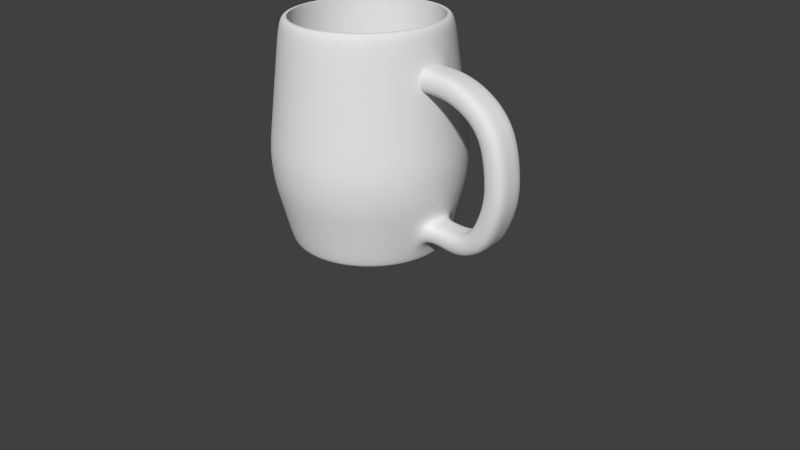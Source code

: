 # Source: cup.blend  (saved by Blender 2.76.0; exported with 4.5.12 LTS)
import bpy
from mathutils import Matrix  # noqa: F401  (used for matrix-valued properties, if any)

bpy.ops.wm.read_factory_settings(use_empty=True)
scene = bpy.context.scene
scene.name = 'Scene'

# ---- collections
col_collection_1 = bpy.data.collections.new('Collection 1'); scene.collection.children.link(col_collection_1)

# ---- world
world_world = bpy.data.worlds.new('World'); scene.world = world_world
world_world.color = (0.05088, 0.05088, 0.05088)
world_world.use_sun_shadow = False
world_world.sun_shadow_jitter_overblur = 0.0
world_world.cycles.sampling_method = 'MANUAL'
world_world.cycles.sample_map_resolution = 256

# ---- cameras
cam_camera = bpy.data.cameras.new('Camera')
cam_camera.clip_end = 100.0
cam_camera.lens = 35.0
cam_camera.sensor_width = 32.0
cam_camera.sensor_height = 18.0
cam_camera.ortho_scale = 7.314
cam_camera.dof.focus_distance = 0.0
cam_camera.dof.aperture_fstop = 128.0

# ---- meshes
me_x = bpy.data.meshes.new('柱体')
me_x.from_pydata([(-4.312e-08, 0.8871, -1.0), (-3.323e-08, 0.913, 1.747), (0.1731, 0.87, -1.0), (0.1781, 0.8954, 1.747), (0.3395, 0.8195, -1.0), (0.3494, 0.8435, 1.747), (0.4928, 0.7376, -1.0), (0.5072, 0.7591, 1.747), (0.6272, 0.6272, -1.0), (0.6456, 0.6456, 1.747), (0.7376, 0.4928, -1.0), (0.7591, 0.5072, 1.747), (0.8195, 0.3395, -1.0), (0.8435, 0.3494, 1.747), (0.87, 0.1731, -1.0), (0.8954, 0.1781, 1.747), (0.8871, 5.816e-08, -1.0), (0.913, 6.214e-08, 1.747), (0.87, -0.1731, -1.0), (0.8954, -0.1781, 1.747), (0.8195, -0.3395, -1.0), (0.8435, -0.3494, 1.747), (0.7376, -0.4928, -1.0), (0.7591, -0.5072, 1.747), (0.6272, -0.6272, -1.0), (0.6456, -0.6456, 1.747), (0.4928, -0.7376, -1.0), (0.5072, -0.7591, 1.747), (0.3395, -0.8195, -1.0), (0.3494, -0.8435, 1.747), (0.1731, -0.87, -1.0), (0.1781, -0.8954, 1.747), (-2.912e-07, -0.8871, -1.0), (-2.991e-07, -0.913, 1.747), (-0.1731, -0.87, -1.0), (-0.1781, -0.8954, 1.747), (-0.3395, -0.8195, -1.0), (-0.3494, -0.8435, 1.747), (-0.4928, -0.7376, -1.0), (-0.5072, -0.7591, 1.747), (-0.6272, -0.6272, -1.0), (-0.6456, -0.6456, 1.747), (-0.7376, -0.4928, -1.0), (-0.7591, -0.5072, 1.747), (-0.8195, -0.3395, -1.0), (-0.8435, -0.3494, 1.747), (-0.87, -0.1731, -1.0), (-0.8954, -0.1781, 1.747), (-0.8871, 8.624e-07, -1.0), (-0.913, 8.861e-07, 1.747), (-0.87, 0.1731, -1.0), (-0.8954, 0.1781, 1.747), (-0.8195, 0.3395, -1.0), (-0.8435, 0.3494, 1.747), (-0.7376, 0.4928, -1.0), (-0.7591, 0.5072, 1.747), (-0.6272, 0.6272, -1.0), (-0.6456, 0.6456, 1.747), (-0.4928, 0.7376, -1.0), (-0.5072, 0.7591, 1.747), (-0.3395, 0.8195, -1.0), (-0.3494, 0.8435, 1.747), (-0.1731, 0.87, -1.0), (-0.1781, 0.8954, 1.747), (-0.4437, 1.071, 0.5654), (-0.6441, 0.964, 0.5654), (-0.8198, 0.8198, 0.5654), (-0.964, 0.6441, 0.5654), (-1.071, 0.4437, 0.5654), (-1.137, 0.2262, 0.5654), (-1.159, 1.074e-06, 0.5654), (-1.137, -0.2262, 0.5654), (-1.071, -0.4437, 0.5654), (-0.964, -0.6441, 0.5654), (-0.8198, -0.8198, 0.5654), (-0.6441, -0.964, 0.5654), (-0.4437, -1.071, 0.5654), (-0.2262, -1.137, 0.5654), (-3.967e-07, -1.159, 0.5654), (0.2262, -1.137, 0.5654), (0.4437, -1.071, 0.5654), (0.6441, -0.964, 0.5654), (0.8198, -0.8198, 0.5654), (0.964, -0.6441, 0.5654), (1.071, -0.4437, 0.5654), (1.137, -0.2262, 0.5654), (1.159, 4.211e-08, 0.5654), (1.137, 0.2262, 0.5654), (1.071, 0.4437, 0.5654), (0.964, 0.6441, 0.5654), (0.8198, 0.8198, 0.5654), (0.6441, 0.964, 0.5654), (0.4437, 1.071, 0.5654), (0.2262, 1.137, 0.5654), (-1.893e-08, 1.159, 0.5654), (-0.2262, 1.137, 0.5654), (-6.424e-09, 1.054, 1.346), (0.2056, 1.034, 1.346), (0.4034, 0.9739, 1.346), (0.5856, 0.8764, 1.346), (0.7454, 0.7454, 1.346), (0.8764, 0.5856, 1.346), (0.9739, 0.4034, 1.346), (1.034, 0.2056, 1.346), (1.054, 6.417e-08, 1.346), (1.034, -0.2056, 1.346), (0.9739, -0.4034, 1.346), (0.8764, -0.5856, 1.346), (0.7454, -0.7454, 1.346), (0.5856, -0.8764, 1.346), (0.4034, -0.9739, 1.346), (0.2056, -1.034, 1.346), (-3.499e-07, -1.054, 1.346), (-0.2056, -1.034, 1.346), (-0.4034, -0.9739, 1.346), (-0.5856, -0.8764, 1.346), (-0.7454, -0.7454, 1.346), (-0.8764, -0.5856, 1.346), (-0.9739, -0.4034, 1.346), (-1.034, -0.2056, 1.346), (-1.054, 1.002e-06, 1.346), (-1.034, 0.2056, 1.346), (-0.9739, 0.4034, 1.346), (-0.8764, 0.5856, 1.346), (-0.7454, 0.7454, 1.346), (-0.5856, 0.8764, 1.346), (-0.4034, 0.9739, 1.346), (-0.2056, 1.034, 1.346), (0.2131, 1.071, 1.064), (0.418, 1.009, 1.064), (0.6068, 0.9081, 1.064), (0.7723, 0.7723, 1.064), (0.9081, 0.6068, 1.064), (1.009, 0.418, 1.064), (1.071, 0.2131, 1.064), (1.092, 5.618e-08, 1.064), (1.071, -0.2131, 1.064), (1.009, -0.418, 1.064), (0.9081, -0.6068, 1.064), (0.7723, -0.7723, 1.064), (0.6068, -0.9081, 1.064), (0.418, -1.009, 1.064), (0.2131, -1.071, 1.064), (-3.668e-07, -1.092, 1.064), (-0.2131, -1.071, 1.064), (-0.418, -1.009, 1.064), (-0.6068, -0.9081, 1.064), (-0.7723, -0.7723, 1.064), (-0.9081, -0.6068, 1.064), (-1.009, -0.418, 1.064), (-1.071, -0.2131, 1.064), (-1.092, 1.028e-06, 1.064), (-1.071, 0.2131, 1.064), (-1.009, 0.418, 1.064), (-0.9081, 0.6068, 1.064), (-0.7723, 0.7723, 1.064), (-0.6068, 0.9081, 1.064), (-0.418, 1.009, 1.064), (-0.2131, 1.071, 1.064), (-1.095e-08, 1.092, 1.064), (0.2197, 1.105, -0.463), (0.431, 1.041, -0.463), (0.6257, 0.9365, -0.463), (0.7964, 0.7964, -0.463), (0.9365, 0.6257, -0.463), (1.041, 0.431, -0.463), (1.105, 0.2197, -0.463), (1.126, 4.904e-08, -0.463), (1.105, -0.2197, -0.463), (1.041, -0.431, -0.463), (0.9365, -0.6257, -0.463), (0.7964, -0.7964, -0.463), (0.6257, -0.9365, -0.463), (0.431, -1.041, -0.463), (0.2197, -1.105, -0.463), (-3.82e-07, -1.126, -0.463), (-0.2197, -1.105, -0.463), (-0.431, -1.041, -0.463), (-0.6257, -0.9365, -0.463), (-0.7964, -0.7964, -0.463), (-0.9365, -0.6257, -0.463), (-1.041, -0.431, -0.463), (-1.105, -0.2197, -0.463), (-1.126, 1.052e-06, -0.463), (-1.105, 0.2197, -0.463), (-1.041, 0.431, -0.463), (-0.9365, 0.6257, -0.463), (-0.7964, 0.7964, -0.463), (-0.6257, 0.9365, -0.463), (-0.431, 1.041, -0.463), (-0.2197, 1.105, -0.463), (-1.5e-08, 1.126, -0.463), (0.2083, 1.047, -0.7114), (0.4087, 0.9866, -0.7114), (0.5933, 0.8879, -0.7114), (0.7551, 0.7551, -0.7114), (0.8879, 0.5933, -0.7114), (0.9866, 0.4087, -0.7114), (1.047, 0.2083, -0.7114), (1.068, 6.128e-08, -0.7114), (1.047, -0.2083, -0.7114), (0.9866, -0.4087, -0.7114), (0.8879, -0.5933, -0.7114), (0.7551, -0.7551, -0.7114), (0.5933, -0.8879, -0.7114), (0.4087, -0.9866, -0.7114), (0.2083, -1.047, -0.7114), (-3.56e-07, -1.068, -0.7114), (-0.2083, -1.047, -0.7114), (-0.4087, -0.9866, -0.7114), (-0.5933, -0.8879, -0.7114), (-0.7551, -0.7551, -0.7114), (-0.8879, -0.5933, -0.7114), (-0.9866, -0.4087, -0.7114), (-1.047, -0.2083, -0.7114), (-1.068, 1.012e-06, -0.7114), (-1.047, 0.2083, -0.7114), (-0.9866, 0.4087, -0.7114), (-0.8879, 0.5933, -0.7114), (-0.7551, 0.7551, -0.7114), (-0.5933, 0.8879, -0.7114), (-0.4087, 0.9866, -0.7114), (-0.2083, 1.047, -0.7114), (-8.06e-09, 1.068, -0.7114), (-1.221e-08, 0.968, -1.0), (-8.656e-10, 1.007, -0.969), (0.1965, 0.9879, -0.969), (0.1888, 0.9494, -1.0), (0.3855, 0.9306, -0.969), (0.3704, 0.8943, -1.0), (0.5596, 0.8375, -0.969), (0.5378, 0.8049, -1.0), (0.7123, 0.7123, -0.969), (0.6845, 0.6845, -1.0), (0.8375, 0.5596, -0.969), (0.8049, 0.5378, -1.0), (0.9306, 0.3855, -0.969), (0.8943, 0.3704, -1.0), (0.9879, 0.1965, -0.969), (0.9494, 0.1888, -1.0), (1.007, 7.397e-08, -0.969), (0.968, 7.059e-08, -1.0), (0.9879, -0.1965, -0.969), (0.9494, -0.1888, -1.0), (0.9306, -0.3855, -0.969), (0.8943, -0.3704, -1.0), (0.8375, -0.5596, -0.969), (0.8049, -0.5378, -1.0), (0.7123, -0.7123, -0.969), (0.6845, -0.6845, -1.0), (0.5596, -0.8375, -0.969), (0.5378, -0.8049, -1.0), (0.3855, -0.9306, -0.969), (0.3704, -0.8943, -1.0), (0.1965, -0.9879, -0.969), (0.1888, -0.9494, -1.0), (-3.291e-07, -1.007, -0.969), (-3.16e-07, -0.968, -1.0), (-0.1965, -0.9879, -0.969), (-0.1889, -0.9494, -1.0), (-0.3855, -0.9306, -0.969), (-0.3704, -0.8943, -1.0), (-0.5596, -0.8375, -0.969), (-0.5378, -0.8049, -1.0), (-0.7123, -0.7123, -0.969), (-0.6845, -0.6845, -1.0), (-0.8375, -0.5596, -0.969), (-0.8049, -0.5378, -1.0), (-0.9306, -0.3855, -0.969), (-0.8943, -0.3704, -1.0), (-0.9879, -0.1965, -0.969), (-0.9494, -0.1888, -1.0), (-1.007, 9.706e-07, -0.969), (-0.968, 9.364e-07, -1.0), (-0.9879, 0.1965, -0.969), (-0.9494, 0.1889, -1.0), (-0.9306, 0.3855, -0.969), (-0.8943, 0.3704, -1.0), (-0.8375, 0.5596, -0.969), (-0.8049, 0.5378, -1.0), (-0.7123, 0.7123, -0.969), (-0.6845, 0.6845, -1.0), (-0.5596, 0.8375, -0.969), (-0.5378, 0.8049, -1.0), (-0.3855, 0.9306, -0.969), (-0.3704, 0.8943, -1.0), (-0.1965, 0.9879, -0.969), (-0.1888, 0.9494, -1.0), (-2.338e-08, 1.197, 0.2875), (-2.011e-08, 1.169, -0.2799), (-2.445e-08, 1.207, 0.1067), (-2.34e-08, 1.197, -0.101), (0.2281, 1.147, -0.2799), (0.2335, 1.174, 0.2875), (0.2336, 1.174, -0.101), (0.2355, 1.184, 0.1067), (0.4475, 1.08, -0.2799), (0.458, 1.106, 0.2875), (0.4582, 1.106, -0.101), (0.462, 1.115, 0.1067), (0.6497, 0.9723, -0.2799), (0.665, 0.9952, 0.2875), (0.6652, 0.9955, -0.101), (0.6708, 1.004, 0.1067), (0.8269, 0.8269, -0.2799), (0.8463, 0.8463, 0.2875), (0.8466, 0.8466, -0.101), (0.8537, 0.8537, 0.1067), (0.9723, 0.6497, -0.2799), (0.9952, 0.665, 0.2875), (0.9955, 0.6652, -0.101), (1.004, 0.6708, 0.1067), (1.08, 0.4475, -0.2799), (1.106, 0.458, 0.2875), (1.106, 0.4582, -0.101), (1.115, 0.462, 0.1067), (1.147, 0.2281, -0.2799), (1.174, 0.2335, 0.2875), (1.174, 0.2336, -0.101), (1.184, 0.2355, 0.1067), (1.169, 4.002e-08, -0.2799), (1.197, 3.425e-08, 0.2875), (1.197, 3.423e-08, -0.101), (1.207, 3.213e-08, 0.1067), (1.147, -0.2281, -0.2799), (1.174, -0.2335, 0.2875), (1.174, -0.2336, -0.101), (1.184, -0.2355, 0.1067), (1.08, -0.4475, -0.2799), (1.106, -0.458, 0.2875), (1.106, -0.4582, -0.101), (1.115, -0.462, 0.1067), (0.9723, -0.6497, -0.2799), (0.9952, -0.665, 0.2875), (0.9955, -0.6652, -0.101), (1.004, -0.6708, 0.1067), (0.8269, -0.8269, -0.2799), (0.8463, -0.8463, 0.2875), (0.8466, -0.8466, -0.101), (0.8537, -0.8537, 0.1067), (0.6497, -0.9723, -0.2799), (0.665, -0.9952, 0.2875), (0.6652, -0.9955, -0.101), (0.6708, -1.004, 0.1067), (0.4475, -1.08, -0.2799), (0.458, -1.106, 0.2875), (0.4582, -1.106, -0.101), (0.462, -1.115, 0.1067), (0.2281, -1.147, -0.2799), (0.2335, -1.174, 0.2875), (0.2336, -1.174, -0.101), (0.2355, -1.184, 0.1067), (-4.011e-07, -1.169, -0.2799), (-4.134e-07, -1.197, 0.2875), (-4.136e-07, -1.197, -0.101), (-4.18e-07, -1.207, 0.1067), (-0.2281, -1.147, -0.2799), (-0.2335, -1.174, 0.2875), (-0.2336, -1.174, -0.101), (-0.2355, -1.184, 0.1067), (-0.4475, -1.08, -0.2799), (-0.458, -1.106, 0.2875), (-0.4582, -1.106, -0.101), (-0.462, -1.115, 0.1067), (-0.6497, -0.9723, -0.2799), (-0.665, -0.9952, 0.2875), (-0.6652, -0.9955, -0.101), (-0.6708, -1.004, 0.1067), (-0.8269, -0.8269, -0.2799), (-0.8463, -0.8463, 0.2875), (-0.8466, -0.8466, -0.101), (-0.8537, -0.8537, 0.1067), (-0.9723, -0.6497, -0.2799), (-0.9952, -0.665, 0.2875), (-0.9955, -0.6652, -0.101), (-1.004, -0.6708, 0.1067), (-1.08, -0.4475, -0.2799), (-1.106, -0.458, 0.2875), (-1.106, -0.4582, -0.101), (-1.115, -0.462, 0.1067), (-1.147, -0.2281, -0.2799), (-1.174, -0.2335, 0.2875), (-1.174, -0.2336, -0.101), (-1.184, -0.2355, 0.1067), (-1.169, 1.081e-06, -0.2799), (-1.197, 1.1e-06, 0.2875), (-1.197, 1.1e-06, -0.101), (-1.207, 1.107e-06, 0.1067), (-1.147, 0.2281, -0.2799), (-1.174, 0.2335, 0.2875), (-1.174, 0.2336, -0.101), (-1.184, 0.2355, 0.1067), (-1.08, 0.4475, -0.2799), (-1.106, 0.458, 0.2875), (-1.106, 0.4582, -0.101), (-1.115, 0.462, 0.1067), (-0.9723, 0.6497, -0.2799), (-0.9952, 0.665, 0.2875), (-0.9955, 0.6652, -0.101), (-1.004, 0.6708, 0.1067), (-0.8269, 0.8269, -0.2799), (-0.8463, 0.8463, 0.2875), (-0.8466, 0.8466, -0.101), (-0.8537, 0.8537, 0.1067), (-0.6497, 0.9723, -0.2799), (-0.6649, 0.9952, 0.2875), (-0.6652, 0.9955, -0.101), (-0.6707, 1.004, 0.1067), (-0.4475, 1.08, -0.2799), (-0.458, 1.106, 0.2875), (-0.4582, 1.106, -0.101), (-0.462, 1.115, 0.1067), (-0.2335, 1.174, 0.2875), (-0.2281, 1.147, -0.2799), (-0.2355, 1.184, 0.1067), (-0.2336, 1.174, -0.101), (-0.4298, 1.038, 0.8334), (-0.9339, 0.624, 0.8334), (-1.123, 1.049e-06, 0.8334), (-0.934, -0.624, 0.8334), (-0.4299, -1.038, 0.8334), (0.2191, -1.102, 0.8334), (0.7943, -0.7943, 0.8334), (1.102, -0.2191, 0.8334), (1.038, 0.4299, 0.8334), (0.624, 0.934, 0.8334), (-1.464e-08, 1.123, 0.8334), (0.4299, 1.038, 0.8334), (0.934, 0.624, 0.8334), (1.123, 4.968e-08, 0.8334), (0.934, -0.624, 0.8334), (0.4299, -1.038, 0.8334), (-0.2191, -1.102, 0.8334), (-0.7943, -0.7943, 0.8334), (-1.102, -0.2191, 0.8334), (-1.038, 0.4299, 0.8334), (-0.624, 0.934, 0.8334), (-0.7943, 0.7943, 0.8334), (-1.102, 0.2191, 0.8334), (-1.038, -0.4298, 0.8334), (-0.624, -0.934, 0.8334), (-3.806e-07, -1.123, 0.8334), (0.624, -0.934, 0.8334), (1.038, -0.4299, 0.8334), (1.102, 0.2191, 0.8334), (0.7943, 0.7943, 0.8334), (0.2191, 1.102, 0.8334), (-0.2191, 1.102, 0.8334), (1.034, 0.2056, 1.346), (1.054, 6.417e-08, 1.346), (1.034, -0.2056, 1.346), (1.071, 0.2131, 1.064), (1.092, 5.618e-08, 1.064), (1.071, -0.2131, 1.064), (1.034, 0.2056, 1.346), (1.054, 6.417e-08, 1.346), (1.034, -0.2056, 1.346), (1.071, 0.2131, 1.064), (1.092, 5.618e-08, 1.064), (1.071, -0.2131, 1.064), (1.03, 0.2037, 1.348), (1.054, 6.417e-08, 1.346), (1.034, -0.2056, 1.346), (1.071, 0.2131, 1.064), (1.092, 5.618e-08, 1.064), (1.067, -0.215, 1.066), (0.6185, 0.9279, 0.8438), (1.377, 0.2037, 1.347), (1.377, -0.001913, 1.347), (1.377, -0.2076, 1.347), (1.337, 0.2131, 1.065), (1.337, 5.937e-08, 1.065), (1.337, -0.2131, 1.065), (1.77, 0.2056, 1.217), (1.77, 7.747e-08, 1.217), (1.77, -0.2056, 1.217), (1.631, 0.2131, 0.9707), (1.631, 7.154e-08, 0.9707), (1.631, -0.2131, 0.9707), (2.102, 0.2056, 0.9254), (2.102, 1.446e-07, 0.9254), (2.102, -0.2056, 0.9254), (1.861, 0.2131, 0.7773), (1.861, 1.236e-07, 0.7773), (1.861, -0.2131, 0.7773), (2.215, 0.2056, 0.4984), (2.215, 1.796e-07, 0.4984), (2.215, -0.2056, 0.4984), (1.935, 0.2131, 0.4558), (1.935, 1.483e-07, 0.4558), (1.935, -0.2131, 0.4558), (2.236, 0.2056, 0.09334), (2.236, 2.139e-07, 0.09334), (2.236, -0.2056, 0.09334), (1.956, 0.2131, 0.1293), (1.956, 1.736e-07, 0.1293), (1.956, -0.2131, 0.1293), (2.124, 0.2056, -0.2589), (2.124, 2.479e-07, -0.2589), (2.124, -0.2056, -0.2589), (1.864, 0.2131, -0.1479), (1.864, 1.992e-07, -0.1479), (1.864, -0.2131, -0.1479), (1.952, 0.2056, -0.5729), (1.952, 2.826e-07, -0.5729), (1.952, -0.2056, -0.5729), (1.739, 0.2131, -0.3867), (1.739, 2.241e-07, -0.3867), (1.739, -0.2131, -0.3867), (1.615, 0.2056, -0.7408), (1.615, 3.179e-07, -0.7408), (1.615, -0.2056, -0.7408), (1.522, 0.2131, -0.474), (1.522, 2.483e-07, -0.474), (1.522, -0.2131, -0.474), (1.297, 0.1773, -0.7094), (1.297, 3.127e-07, -0.7094), (1.297, -0.1773, -0.7094), (1.297, 0.1837, -0.466), (1.297, 2.512e-07, -0.466), (1.297, -0.1837, -0.466), (0.1951, 0.9808, 1.747), (0.0, 1.0, 1.747), (0.3827, 0.9239, 1.747), (0.5556, 0.8315, 1.747), (0.7071, 0.7071, 1.747), (0.8315, 0.5556, 1.747), (0.9239, 0.3827, 1.747), (0.9808, 0.1951, 1.747), (1.0, 7.55e-08, 1.747), (0.9808, -0.1951, 1.747), (0.9239, -0.3827, 1.747), (0.8315, -0.5556, 1.747), (0.7071, -0.7071, 1.747), (0.5556, -0.8315, 1.747), (0.3827, -0.9239, 1.747), (0.1951, -0.9808, 1.747), (-3.258e-07, -1.0, 1.747), (-0.1951, -0.9808, 1.747), (-0.3827, -0.9239, 1.747), (-0.5556, -0.8315, 1.747), (-0.7071, -0.7071, 1.747), (-0.8315, -0.5556, 1.747), (-0.9239, -0.3827, 1.747), (-0.9808, -0.1951, 1.747), (-1.0, 9.656e-07, 1.747), (-0.9808, 0.1951, 1.747), (-0.9239, 0.3827, 1.747), (-0.8315, 0.5556, 1.747), (-0.7071, 0.7071, 1.747), (-0.5556, 0.8315, 1.747), (-0.3827, 0.9239, 1.747), (-0.1951, 0.9808, 1.747), (-3.323e-08, 0.913, 1.747), (0.1781, 0.8954, 1.747), (0.3494, 0.8435, 1.747), (0.5072, 0.7591, 1.747), (0.6456, 0.6456, 1.747), (0.7591, 0.5072, 1.747), (0.8435, 0.3494, 1.747), (0.8954, 0.1781, 1.747), (0.913, 6.214e-08, 1.747), (0.8954, -0.1781, 1.747), (0.8435, -0.3494, 1.747), (0.7655, -0.5072, 1.747), (0.6456, -0.6456, 1.747), (0.5072, -0.7591, 1.747), (0.3494, -0.8435, 1.747), (0.1781, -0.8954, 1.747), (-2.991e-07, -0.913, 1.747), (-0.1781, -0.8954, 1.747), (-0.3494, -0.8435, 1.747), (-0.5072, -0.7591, 1.747), (-0.6456, -0.6456, 1.747), (-0.7591, -0.5072, 1.747), (-0.8435, -0.3494, 1.747), (-0.8954, -0.1781, 1.747), (-0.913, 8.861e-07, 1.747), (-0.8954, 0.1781, 1.747), (-0.8435, 0.3494, 1.747), (-0.7591, 0.5072, 1.747), (-0.6456, 0.6456, 1.747), (-0.5072, 0.7591, 1.747), (-0.3494, 0.8435, 1.747), (-0.1781, 0.8954, 1.747), (-6.194e-08, 0.8474, -0.9115), (0.1653, 0.8311, -0.9115), (0.3243, 0.7829, -0.9115), (0.4708, 0.7046, -0.9115), (0.5992, 0.5992, -0.9115), (0.7046, 0.4708, -0.9115), (0.7829, 0.3243, -0.9115), (0.8311, 0.1653, -0.9115), (0.8474, 5.11e-08, -0.9115), (0.8311, -0.1653, -0.9115), (0.7829, -0.3243, -0.9115), (0.7046, -0.4708, -0.9115), (0.5992, -0.5992, -0.9115), (0.4708, -0.7046, -0.9115), (0.3243, -0.7829, -0.9115), (0.1653, -0.8311, -0.9115), (-2.761e-07, -0.8474, -0.9115), (-0.1653, -0.8311, -0.9115), (-0.3243, -0.7829, -0.9115), (-0.4708, -0.7046, -0.9115), (-0.5992, -0.5992, -0.9115), (-0.7046, -0.4708, -0.9115), (-0.7829, -0.3243, -0.9115), (-0.8311, -0.1653, -0.9115), (-0.8474, 8.186e-07, -0.9115), (-0.8311, 0.1653, -0.9115), (-0.7829, 0.3243, -0.9115), (-0.7045, 0.4708, -0.9115), (-0.5992, 0.5992, -0.9115), (-0.4708, 0.7046, -0.9115), (-0.3243, 0.7829, -0.9115), (-0.1653, 0.8311, -0.9115), (0.1781, 0.8954, -0.9115), (-3.323e-08, 0.913, -0.9115), (0.3494, 0.8435, -0.9115), (0.5072, 0.7591, -0.9115), (0.6456, 0.6456, -0.9115), (0.7591, 0.5072, -0.9115), (0.8435, 0.3494, -0.9115), (0.8954, 0.1781, -0.9115), (0.913, 6.214e-08, -0.9115), (0.8954, -0.1781, -0.9115), (0.8435, -0.3494, -0.9115), (0.7591, -0.5072, -0.9115), (0.6456, -0.6456, -0.9115), (0.5072, -0.7591, -0.9115), (0.3494, -0.8435, -0.9115), (0.1781, -0.8954, -0.9115), (-2.991e-07, -0.913, -0.9115), (-0.1781, -0.8954, -0.9115), (-0.3494, -0.8435, -0.9115), (-0.5072, -0.7591, -0.9115), (-0.6456, -0.6456, -0.9115), (-0.7591, -0.5072, -0.9115), (-0.8435, -0.3494, -0.9115), (-0.8954, -0.1781, -0.9115), (-0.913, 8.861e-07, -0.9115), (-0.8954, 0.1781, -0.9115), (-0.8435, 0.3494, -0.9115), (-0.7591, 0.5072, -0.9115), (-0.6456, 0.6456, -0.9115), (-0.5072, 0.7591, -0.9115), (-0.3494, 0.8435, -0.9115), (-0.1781, 0.8954, -0.9115), (0.1732, 0.8709, -0.9115), (-4.402e-08, 0.8879, -0.9115), (0.3398, 0.8203, -0.9115), (0.4933, 0.7383, -0.9115), (0.6278, 0.6278, -0.9115), (0.7383, 0.4933, -0.9115), (0.8203, 0.3398, -0.9115), (0.8709, 0.1732, -0.9115), (0.8879, 5.801e-08, -0.9115), (0.8709, -0.1732, -0.9115), (0.8203, -0.3398, -0.9115), (0.7383, -0.4933, -0.9115), (0.6278, -0.6278, -0.9115), (0.4933, -0.7383, -0.9115), (0.3398, -0.8203, -0.9115), (0.1732, -0.8709, -0.9115), (-2.906e-07, -0.8879, -0.9115), (-0.1732, -0.8709, -0.9115), (-0.3398, -0.8203, -0.9115), (-0.4933, -0.7383, -0.9115), (-0.6279, -0.6278, -0.9115), (-0.7383, -0.4933, -0.9115), (-0.8203, -0.3398, -0.9115), (-0.8709, -0.1732, -0.9115), (-0.8879, 8.609e-07, -0.9115), (-0.8709, 0.1732, -0.9115), (-0.8203, 0.3398, -0.9115), (-0.7383, 0.4933, -0.9115), (-0.6278, 0.6279, -0.9115), (-0.4933, 0.7383, -0.9115), (-0.3398, 0.8203, -0.9115), (-0.1732, 0.8709, -0.9115), (0.1696, 0.8524, -0.9115), (-5.225e-08, 0.8691, -0.9115), (0.3326, 0.8029, -0.9115), (0.4828, 0.7226, -0.9115), (0.6146, 0.6146, -0.9115), (0.7226, 0.4828, -0.9115), (0.8029, 0.3326, -0.9115), (0.8524, 0.1696, -0.9115), (0.8691, 5.485e-08, -0.9115), (0.8524, -0.1696, -0.9115), (0.8029, -0.3326, -0.9115), (0.7226, -0.4828, -0.9115), (0.6146, -0.6146, -0.9115), (0.4828, -0.7226, -0.9115), (0.3326, -0.8029, -0.9115), (0.1696, -0.8524, -0.9115), (-2.839e-07, -0.8691, -0.9115), (-0.1696, -0.8524, -0.9115), (-0.3326, -0.8029, -0.9115), (-0.4828, -0.7226, -0.9115), (-0.6146, -0.6145, -0.9115), (-0.7226, -0.4828, -0.9115), (-0.8029, -0.3326, -0.9115), (-0.8524, -0.1696, -0.9115), (-0.8691, 8.414e-07, -0.9115), (-0.8524, 0.1696, -0.9115), (-0.8029, 0.3326, -0.9115), (-0.7226, 0.4828, -0.9115), (-0.6145, 0.6146, -0.9115), (-0.4828, 0.7226, -0.9115), (-0.3326, 0.8029, -0.9115), (-0.1696, 0.8524, -0.9115), (-0.913, 8.861e-07, 1.691), (-0.8954, 0.1781, 1.691), (0.7654, -0.5072, 1.691), (0.6456, -0.6456, 1.691), (-0.8435, 0.3494, 1.691), (0.5072, -0.7591, 1.691), (-0.7591, 0.5072, 1.691), (0.3494, -0.8435, 1.691), (-3.323e-08, 0.913, 1.691), (0.1781, 0.8954, 1.691), (-0.6456, 0.6456, 1.691), (0.1781, -0.8954, 1.691), (0.3494, 0.8435, 1.691), (-0.5072, 0.7591, 1.691), (-2.991e-07, -0.913, 1.691), (0.5072, 0.7591, 1.691), (-0.3494, 0.8435, 1.691), (-0.1781, -0.8954, 1.691), (0.6456, 0.6456, 1.691), (-0.1781, 0.8954, 1.691), (-0.3494, -0.8435, 1.691), (0.7591, 0.5072, 1.691), (-0.5072, -0.7591, 1.691), (0.8435, 0.3494, 1.691), (-0.6456, -0.6456, 1.691), (0.8954, 0.1781, 1.691), (-0.7591, -0.5072, 1.691), (0.913, 6.214e-08, 1.691), (-0.8435, -0.3494, 1.691), (0.8954, -0.1781, 1.691), (-0.8954, -0.1781, 1.691), (0.8435, -0.3494, 1.691)], [], [(96, 522, 521, 97), (97, 521, 523, 98), (98, 523, 524, 99), (99, 524, 525, 100), (100, 525, 526, 101), (101, 526, 527, 102), (102, 527, 528, 103), (103, 528, 529, 104), (104, 529, 530, 105), (105, 530, 531, 106), (106, 531, 532, 107), (107, 532, 533, 108), (108, 533, 534, 109), (109, 534, 535, 110), (110, 535, 536, 111), (111, 536, 537, 112), (112, 537, 538, 113), (113, 538, 539, 114), (114, 539, 540, 115), (115, 540, 541, 116), (116, 541, 542, 117), (117, 542, 543, 118), (118, 543, 544, 119), (119, 544, 545, 120), (120, 545, 546, 121), (121, 546, 547, 122), (122, 547, 548, 123), (123, 548, 549, 124), (124, 549, 550, 125), (125, 550, 551, 126), (293, 93, 92, 297), (127, 552, 522, 96), (126, 551, 552, 127), (0, 2, 4, 6, 8, 10, 12, 14, 16, 18, 20, 22, 24, 26, 28, 30, 32, 34, 36, 38, 40, 42, 44, 46, 48, 50, 52, 54, 56, 58, 60, 62), (447, 158, 159, 426), (416, 157, 158, 447), (436, 156, 157, 416), (437, 155, 156, 436), (417, 154, 155, 437), (435, 153, 154, 417), (438, 152, 153, 435), (418, 151, 152, 438), (434, 150, 151, 418), (439, 149, 150, 434), (419, 148, 149, 439), (433, 147, 148, 419), (440, 146, 147, 433), (420, 145, 146, 440), (432, 144, 145, 420), (441, 143, 144, 432), (421, 142, 143, 441), (431, 141, 142, 421), (442, 140, 141, 431), (422, 139, 140, 442), (430, 138, 139, 422), (443, 137, 138, 430), (423, 136, 137, 443), (429, 135, 136, 423), (444, 134, 135, 429), (424, 133, 134, 444), (428, 132, 133, 424), (445, 131, 132, 428), (425, 130, 131, 445), (427, 129, 130, 425), (426, 159, 128, 446), (157, 126, 127, 158), (158, 127, 96, 159), (156, 125, 126, 157), (155, 124, 125, 156), (154, 123, 124, 155), (153, 122, 123, 154), (152, 121, 122, 153), (151, 120, 121, 152), (150, 119, 120, 151), (149, 118, 119, 150), (148, 117, 118, 149), (147, 116, 117, 148), (146, 115, 116, 147), (145, 114, 115, 146), (144, 113, 114, 145), (143, 112, 113, 144), (142, 111, 112, 143), (141, 110, 111, 142), (140, 109, 110, 141), (139, 108, 109, 140), (138, 107, 108, 139), (137, 106, 107, 138), (136, 105, 106, 137), (135, 134, 451, 452), (105, 136, 453, 450), (133, 102, 103, 134), (132, 101, 102, 133), (131, 100, 101, 132), (130, 99, 100, 131), (129, 98, 99, 130), (128, 97, 98, 129), (159, 96, 97, 128), (446, 128, 129, 427), (160, 292, 296, 161), (161, 296, 300, 162), (162, 300, 304, 163), (163, 304, 308, 164), (164, 308, 312, 165), (165, 312, 316, 166), (166, 316, 320, 167), (167, 320, 324, 168), (168, 324, 328, 169), (169, 328, 332, 170), (170, 332, 336, 171), (171, 336, 340, 172), (172, 340, 344, 173), (173, 344, 348, 174), (174, 348, 352, 175), (175, 352, 356, 176), (176, 356, 360, 177), (177, 360, 364, 178), (178, 364, 368, 179), (179, 368, 372, 180), (180, 372, 376, 181), (181, 376, 380, 182), (182, 380, 384, 183), (183, 384, 388, 184), (184, 388, 392, 185), (185, 392, 396, 186), (186, 396, 400, 187), (187, 400, 404, 188), (188, 404, 408, 189), (191, 289, 292, 160), (189, 408, 413, 190), (223, 191, 160, 192), (192, 160, 161, 193), (193, 161, 162, 194), (194, 162, 163, 195), (195, 163, 164, 196), (196, 164, 165, 197), (197, 165, 166, 198), (200, 517, 520, 168), (199, 516, 517, 200), (200, 168, 169, 201), (201, 169, 170, 202), (202, 170, 171, 203), (203, 171, 172, 204), (204, 172, 173, 205), (205, 173, 174, 206), (206, 174, 175, 207), (207, 175, 176, 208), (208, 176, 177, 209), (209, 177, 178, 210), (210, 178, 179, 211), (211, 179, 180, 212), (212, 180, 181, 213), (213, 181, 182, 214), (214, 182, 183, 215), (215, 183, 184, 216), (216, 184, 185, 217), (217, 185, 186, 218), (218, 186, 187, 219), (219, 187, 188, 220), (220, 188, 189, 221), (222, 190, 191, 223), (221, 189, 190, 222), (62, 60, 285, 287), (225, 223, 192, 226), (60, 58, 283, 285), (58, 56, 281, 283), (56, 54, 279, 281), (54, 52, 277, 279), (52, 50, 275, 277), (50, 48, 273, 275), (48, 46, 271, 273), (46, 44, 269, 271), (44, 42, 267, 269), (42, 40, 265, 267), (40, 38, 263, 265), (38, 36, 261, 263), (36, 34, 259, 261), (34, 32, 257, 259), (32, 30, 255, 257), (30, 28, 253, 255), (28, 26, 251, 253), (26, 24, 249, 251), (24, 22, 247, 249), (22, 20, 245, 247), (20, 18, 243, 245), (18, 16, 241, 243), (16, 14, 239, 241), (14, 12, 237, 239), (12, 10, 235, 237), (10, 8, 233, 235), (8, 6, 231, 233), (6, 4, 229, 231), (4, 2, 227, 229), (0, 62, 287, 224), (286, 222, 223, 225), (228, 193, 194, 230), (230, 194, 195, 232), (232, 195, 196, 234), (234, 196, 197, 236), (236, 197, 198, 238), (238, 198, 199, 240), (240, 199, 200, 242), (242, 200, 201, 244), (244, 201, 202, 246), (246, 202, 203, 248), (248, 203, 204, 250), (250, 204, 205, 252), (252, 205, 206, 254), (254, 206, 207, 256), (256, 207, 208, 258), (258, 208, 209, 260), (260, 209, 210, 262), (262, 210, 211, 264), (264, 211, 212, 266), (266, 212, 213, 268), (268, 213, 214, 270), (270, 214, 215, 272), (272, 215, 216, 274), (274, 216, 217, 276), (276, 217, 218, 278), (278, 218, 219, 280), (280, 219, 220, 282), (282, 220, 221, 284), (284, 221, 222, 286), (226, 192, 193, 228), (225, 226, 227, 224), (226, 228, 229, 227), (228, 230, 231, 229), (230, 232, 233, 231), (232, 234, 235, 233), (234, 236, 237, 235), (236, 238, 239, 237), (238, 240, 241, 239), (240, 242, 243, 241), (242, 244, 245, 243), (244, 246, 247, 245), (246, 248, 249, 247), (248, 250, 251, 249), (250, 252, 253, 251), (252, 254, 255, 253), (254, 256, 257, 255), (256, 258, 259, 257), (258, 260, 261, 259), (260, 262, 263, 261), (262, 264, 265, 263), (264, 266, 267, 265), (266, 268, 269, 267), (268, 270, 271, 269), (270, 272, 273, 271), (272, 274, 275, 273), (274, 276, 277, 275), (276, 278, 279, 277), (278, 280, 281, 279), (280, 282, 283, 281), (282, 284, 285, 283), (284, 286, 287, 285), (286, 225, 224, 287), (2, 0, 224, 227), (409, 412, 414, 411), (411, 414, 415, 410), (410, 415, 413, 408), (412, 288, 290, 414), (414, 290, 291, 415), (415, 291, 289, 413), (405, 409, 411, 407), (407, 411, 410, 406), (406, 410, 408, 404), (401, 405, 407, 403), (403, 407, 406, 402), (402, 406, 404, 400), (397, 401, 403, 399), (399, 403, 402, 398), (398, 402, 400, 396), (393, 397, 399, 395), (395, 399, 398, 394), (394, 398, 396, 392), (389, 393, 395, 391), (391, 395, 394, 390), (390, 394, 392, 388), (385, 389, 391, 387), (387, 391, 390, 386), (386, 390, 388, 384), (381, 385, 387, 383), (383, 387, 386, 382), (382, 386, 384, 380), (377, 381, 383, 379), (379, 383, 382, 378), (378, 382, 380, 376), (373, 377, 379, 375), (375, 379, 378, 374), (374, 378, 376, 372), (369, 373, 375, 371), (371, 375, 374, 370), (370, 374, 372, 368), (365, 369, 371, 367), (367, 371, 370, 366), (366, 370, 368, 364), (361, 365, 367, 363), (363, 367, 366, 362), (362, 366, 364, 360), (357, 361, 363, 359), (359, 363, 362, 358), (358, 362, 360, 356), (353, 357, 359, 355), (355, 359, 358, 354), (354, 358, 356, 352), (349, 353, 355, 351), (351, 355, 354, 350), (350, 354, 352, 348), (345, 349, 351, 347), (347, 351, 350, 346), (346, 350, 348, 344), (341, 345, 347, 343), (343, 347, 346, 342), (342, 346, 344, 340), (337, 341, 343, 339), (339, 343, 342, 338), (338, 342, 340, 336), (333, 337, 339, 335), (335, 339, 338, 334), (334, 338, 336, 332), (329, 333, 335, 331), (331, 335, 334, 330), (330, 334, 332, 328), (325, 329, 331, 327), (327, 331, 330, 326), (326, 330, 328, 324), (321, 325, 327, 323), (323, 327, 326, 322), (322, 326, 324, 320), (317, 321, 323, 319), (319, 323, 322, 318), (318, 322, 320, 316), (313, 317, 319, 315), (315, 319, 318, 314), (314, 318, 316, 312), (309, 313, 315, 311), (311, 315, 314, 310), (310, 314, 312, 308), (305, 309, 311, 307), (307, 311, 310, 306), (306, 310, 308, 304), (301, 305, 307, 303), (303, 307, 306, 302), (302, 306, 304, 300), (297, 301, 303, 299), (299, 303, 302, 298), (298, 302, 300, 296), (293, 297, 299, 295), (295, 299, 298, 294), (294, 298, 296, 292), (288, 293, 295, 290), (290, 295, 294, 291), (291, 294, 292, 289), (190, 413, 289, 191), (288, 94, 93, 293), (297, 92, 91, 301), (301, 91, 90, 305), (305, 90, 89, 309), (309, 89, 88, 313), (313, 88, 87, 317), (317, 87, 86, 321), (321, 86, 85, 325), (325, 85, 84, 329), (329, 84, 83, 333), (333, 83, 82, 337), (337, 82, 81, 341), (341, 81, 80, 345), (345, 80, 79, 349), (349, 79, 78, 353), (353, 78, 77, 357), (357, 77, 76, 361), (361, 76, 75, 365), (365, 75, 74, 369), (369, 74, 73, 373), (373, 73, 72, 377), (377, 72, 71, 381), (381, 71, 70, 385), (385, 70, 69, 389), (389, 69, 68, 393), (393, 68, 67, 397), (397, 67, 66, 401), (401, 66, 65, 405), (405, 65, 64, 409), (409, 64, 95, 412), (412, 95, 94, 288), (93, 446, 427, 92), (94, 426, 446, 93), (92, 427, 425, 91), (91, 425, 445, 90), (90, 445, 428, 89), (89, 428, 424, 88), (88, 424, 444, 87), (87, 444, 429, 86), (86, 429, 423, 85), (85, 423, 443, 84), (84, 443, 430, 83), (83, 430, 422, 82), (82, 422, 442, 81), (81, 442, 431, 80), (80, 431, 421, 79), (79, 421, 441, 78), (78, 441, 432, 77), (77, 432, 420, 76), (76, 420, 440, 75), (75, 440, 433, 74), (74, 433, 419, 73), (73, 419, 439, 72), (72, 439, 434, 71), (71, 434, 418, 70), (70, 418, 438, 69), (69, 438, 435, 68), (68, 435, 417, 67), (67, 417, 437, 66), (66, 437, 436, 65), (65, 436, 416, 64), (64, 416, 447, 95), (95, 447, 426, 94), (452, 451, 457, 458), (449, 450, 456, 455), (134, 103, 448, 451), (104, 105, 450, 449), (136, 135, 452, 453), (103, 104, 449, 448), (454, 455, 461, 460), (458, 457, 463, 464), (448, 449, 455, 454), (453, 452, 458, 459), (450, 453, 459, 456), (451, 448, 454, 457), (462, 469, 468, 461), (465, 472, 469, 462), (459, 458, 464, 465), (456, 459, 465, 462), (457, 454, 460, 463), (455, 456, 462, 461), (467, 468, 474, 473), (471, 470, 476, 477), (461, 468, 467, 460), (460, 467, 470, 463), (464, 471, 472, 465), (463, 470, 471, 464), (476, 473, 479, 482), (475, 478, 484, 481), (472, 471, 477, 478), (469, 472, 478, 475), (470, 467, 473, 476), (468, 469, 475, 474), (484, 483, 489, 490), (479, 480, 486, 485), (474, 475, 481, 480), (477, 476, 482, 483), (473, 474, 480, 479), (478, 477, 483, 484), (486, 487, 493, 492), (488, 485, 491, 494), (481, 484, 490, 487), (482, 479, 485, 488), (480, 481, 487, 486), (483, 482, 488, 489), (496, 495, 501, 502), (491, 492, 498, 497), (489, 488, 494, 495), (485, 486, 492, 491), (490, 489, 495, 496), (487, 490, 496, 493), (501, 500, 506, 507), (498, 499, 505, 504), (493, 496, 502, 499), (494, 491, 497, 500), (492, 493, 499, 498), (495, 494, 500, 501), (505, 508, 514, 511), (508, 507, 513, 514), (497, 498, 504, 503), (502, 501, 507, 508), (499, 502, 508, 505), (500, 497, 503, 506), (509, 510, 516, 515), (513, 512, 518, 519), (506, 503, 509, 512), (504, 505, 511, 510), (507, 506, 512, 513), (503, 504, 510, 509), (198, 515, 516, 199), (166, 518, 515, 198), (514, 513, 519, 520), (511, 514, 520, 517), (512, 509, 515, 518), (510, 511, 517, 516), (168, 520, 519, 167), (167, 519, 518, 166), (45, 43, 574, 575), (1, 3, 521, 522), (3, 5, 523, 521), (5, 7, 524, 523), (7, 9, 525, 524), (9, 11, 526, 525), (11, 13, 527, 526), (13, 15, 528, 527), (15, 17, 529, 528), (17, 19, 530, 529), (19, 21, 531, 530), (21, 23, 532, 531), (23, 25, 533, 532), (25, 27, 534, 533), (27, 29, 535, 534), (29, 31, 536, 535), (31, 33, 537, 536), (33, 35, 538, 537), (35, 37, 539, 538), (37, 39, 540, 539), (39, 41, 541, 540), (41, 43, 542, 541), (43, 45, 543, 542), (45, 47, 544, 543), (47, 49, 545, 544), (49, 51, 546, 545), (51, 53, 547, 546), (53, 55, 548, 547), (55, 57, 549, 548), (57, 59, 550, 549), (59, 61, 551, 550), (61, 63, 552, 551), (63, 1, 522, 552), (714, 713, 641, 642), (19, 17, 561, 562), (47, 45, 575, 576), (21, 19, 562, 563), (49, 47, 576, 577), (23, 21, 563, 564), (51, 49, 577, 578), (25, 23, 564, 565), (53, 51, 578, 579), (27, 25, 565, 566), (55, 53, 579, 580), (29, 27, 566, 567), (3, 1, 553, 554), (57, 55, 580, 581), (31, 29, 567, 568), (5, 3, 554, 555), (59, 57, 581, 582), (33, 31, 568, 569), (7, 5, 555, 556), (61, 59, 582, 583), (35, 33, 569, 570), (9, 7, 556, 557), (63, 61, 583, 584), (37, 35, 570, 571), (11, 9, 557, 558), (1, 63, 584, 553), (39, 37, 571, 572), (13, 11, 558, 559), (41, 39, 572, 573), (15, 13, 559, 560), (43, 41, 573, 574), (17, 15, 560, 561), (586, 585, 616, 615, 614, 613, 612, 611, 610, 609, 608, 607, 606, 605, 604, 603, 602, 601, 600, 599, 598, 597, 596, 595, 594, 593, 592, 591, 590, 589, 588, 587), (716, 715, 628, 629), (717, 714, 642, 643), (718, 716, 629, 630), (719, 717, 643, 644), (720, 718, 630, 631), (722, 721, 618, 617), (723, 719, 644, 645), (724, 720, 631, 632), (725, 722, 617, 619), (726, 723, 645, 646), (727, 724, 632, 633), (728, 725, 619, 620), (729, 726, 646, 647), (730, 727, 633, 634), (731, 728, 620, 621), (732, 729, 647, 648), (733, 730, 634, 635), (734, 731, 621, 622), (721, 732, 648, 618), (735, 733, 635, 636), (736, 734, 622, 623), (737, 735, 636, 637), (738, 736, 623, 624), (739, 737, 637, 638), (740, 738, 624, 625), (741, 739, 638, 639), (742, 740, 625, 626), (743, 741, 639, 640), (744, 742, 626, 627), (713, 743, 640, 641), (715, 744, 627, 628), (650, 649, 617, 618), (649, 651, 619, 617), (651, 652, 620, 619), (652, 653, 621, 620), (653, 654, 622, 621), (654, 655, 623, 622), (655, 656, 624, 623), (656, 657, 625, 624), (657, 658, 626, 625), (658, 659, 627, 626), (659, 660, 628, 627), (660, 661, 629, 628), (661, 662, 630, 629), (662, 663, 631, 630), (663, 664, 632, 631), (664, 665, 633, 632), (665, 666, 634, 633), (666, 667, 635, 634), (667, 668, 636, 635), (668, 669, 637, 636), (669, 670, 638, 637), (670, 671, 639, 638), (671, 672, 640, 639), (672, 673, 641, 640), (673, 674, 642, 641), (674, 675, 643, 642), (675, 676, 644, 643), (676, 677, 645, 644), (677, 678, 646, 645), (678, 679, 647, 646), (679, 680, 648, 647), (680, 650, 618, 648), (682, 681, 649, 650), (681, 683, 651, 649), (683, 684, 652, 651), (684, 685, 653, 652), (685, 686, 654, 653), (686, 687, 655, 654), (687, 688, 656, 655), (688, 689, 657, 656), (689, 690, 658, 657), (690, 691, 659, 658), (691, 692, 660, 659), (692, 693, 661, 660), (693, 694, 662, 661), (694, 695, 663, 662), (695, 696, 664, 663), (696, 697, 665, 664), (697, 698, 666, 665), (698, 699, 667, 666), (699, 700, 668, 667), (700, 701, 669, 668), (701, 702, 670, 669), (702, 703, 671, 670), (703, 704, 672, 671), (704, 705, 673, 672), (705, 706, 674, 673), (706, 707, 675, 674), (707, 708, 676, 675), (708, 709, 677, 676), (709, 710, 678, 677), (710, 711, 679, 678), (711, 712, 680, 679), (712, 682, 650, 680), (585, 586, 681, 682), (586, 587, 683, 681), (587, 588, 684, 683), (588, 589, 685, 684), (589, 590, 686, 685), (590, 591, 687, 686), (591, 592, 688, 687), (592, 593, 689, 688), (593, 594, 690, 689), (594, 595, 691, 690), (595, 596, 692, 691), (596, 597, 693, 692), (597, 598, 694, 693), (598, 599, 695, 694), (599, 600, 696, 695), (600, 601, 697, 696), (601, 602, 698, 697), (602, 603, 699, 698), (603, 604, 700, 699), (604, 605, 701, 700), (605, 606, 702, 701), (606, 607, 703, 702), (607, 608, 704, 703), (608, 609, 705, 704), (609, 610, 706, 705), (610, 611, 707, 706), (611, 612, 708, 707), (612, 613, 709, 708), (613, 614, 710, 709), (614, 615, 711, 710), (615, 616, 712, 711), (616, 585, 682, 712), (564, 563, 744, 715), (577, 576, 743, 713), (563, 562, 742, 744), (576, 575, 741, 743), (562, 561, 740, 742), (575, 574, 739, 741), (561, 560, 738, 740), (574, 573, 737, 739), (560, 559, 736, 738), (573, 572, 735, 737), (559, 558, 734, 736), (572, 571, 733, 735), (553, 584, 732, 721), (558, 557, 731, 734), (571, 570, 730, 733), (584, 583, 729, 732), (557, 556, 728, 731), (570, 569, 727, 730), (583, 582, 726, 729), (556, 555, 725, 728), (569, 568, 724, 727), (582, 581, 723, 726), (555, 554, 722, 725), (568, 567, 720, 724), (581, 580, 719, 723), (554, 553, 721, 722), (567, 566, 718, 720), (580, 579, 717, 719), (566, 565, 716, 718), (579, 578, 714, 717), (565, 564, 715, 716), (578, 577, 713, 714)])
me_x.polygons.foreach_set('use_smooth', [True] * 716)
me_x.use_remesh_preserve_volume = False
me_x.use_remesh_preserve_attributes = False
me_x.use_mirror_vertex_groups = False
me_x.update()

# ---- objects
ob_x = bpy.data.objects.new('柱体', me_x)
ob_camera = bpy.data.objects.new('Camera', cam_camera)

# ---- transforms, parenting, visibility, modifiers, constraints
ob_x.location = (0.0, 0.0, 1.344)
ob_x.lineart.crease_threshold = 0.0
_m = ob_x.modifiers.new('Subsurf', 'SUBSURF')
_m.uv_smooth = 'PRESERVE_CORNERS'
_m.levels = 4
_m.render_levels = 4
_m.show_only_control_edges = False
ob_camera.location = (7.481, -6.508, 5.344)
ob_camera.rotation_euler = (1.109, 0.01082, 0.8149)
ob_camera.lock_rotations_4d = False
ob_camera.empty_display_type = 'ARROWS'
ob_camera.color = (0.0, 0.0, 0.0, 0.0)
ob_camera.display_type = 'WIRE'
ob_camera.lineart.crease_threshold = 0.0

# ---- collection membership
col_collection_1.objects.link(ob_x)
col_collection_1.objects.link(ob_camera)

# ---- scene / render settings (as saved in the file)
scene.camera = ob_camera
scene.frame_start = 1; scene.frame_end = 250; scene.frame_set(19)
scene.render.engine = 'BLENDER_EEVEE_NEXT'
scene.render.resolution_percentage = 50
scene.render.dither_intensity = 0.0
scene.cycles.use_denoising = False
scene.cycles.samples = 10
scene.cycles.sampling_pattern = 'TABULATED_SOBOL'
scene.cycles.light_sampling_threshold = 0.0
scene.cycles.use_adaptive_sampling = False
scene.cycles.use_light_tree = False
scene.cycles.blur_glossy = 0.0
scene.cycles.pixel_filter_type = 'GAUSSIAN'
scene.cycles.sample_clamp_indirect = 0.0
scene.view_settings.view_transform = 'Standard'
bpy.context.view_layer.update()

# ---- added for rendering (the .blend has no usable light): sun
light_auto_sun = bpy.data.lights.new('AutoSun', 'SUN')
light_auto_sun.energy = 3.0
light_auto_sun.angle = 0.0523599
ob_auto_sun = bpy.data.objects.new('AutoSun', light_auto_sun)
scene.collection.objects.link(ob_auto_sun)
ob_auto_sun.rotation_euler = (0.872665, 0.174533, 0.523599)
bpy.context.view_layer.update()
